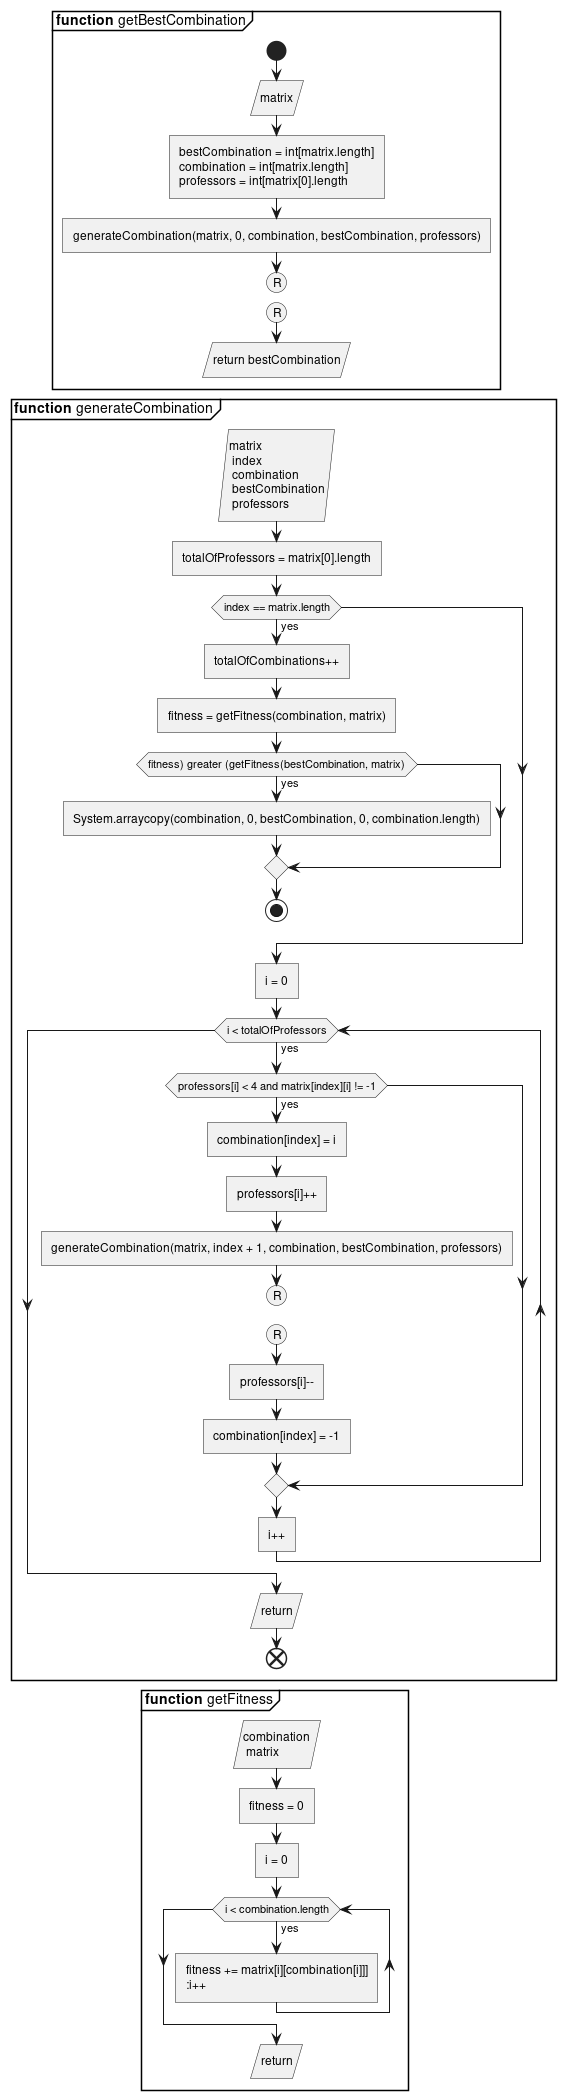

The diagram above was rendered by PlantUML. Its source (embedded in the PNG):
@startuml

partition **function** getBestCombination {
    start
    :matrix/


    :bestCombination = int[matrix.length]\ncombination = int[matrix.length]\nprofessors = int[matrix[0].length]
    :generateCombination(matrix, 0, combination, bestCombination, professors)]
    (R)
    detach
    (R)

    :return bestCombination/
    detach
}


partition **function** generateCombination {
     :matrix
      index
      combination
      bestCombination
      professors/
    
     :totalOfProfessors = matrix[0].length]

     if (index == matrix.length) then (yes)
         :totalOfCombinations++]

         :fitness = getFitness(combination, matrix)]
         if (fitness) greater (getFitness(bestCombination, matrix)) then (yes)
             :System.arraycopy(combination, 0, bestCombination, 0, combination.length)]
         endif
         stop
     endif

     :i = 0]
     while (i < totalOfProfessors) is (yes)
         if (professors[i] < 4 and matrix[index][i] != -1) then (yes)
             :combination[index] = i]
             :professors[i]++]

             :generateCombination(matrix, index + 1, combination, bestCombination, professors)]
             (R)
             detach
             (R)
             :professors[i]--]
             :combination[index] = -1]
         endif
        :i++]
     endwhile

     :return/
     end
}

partition **function** getFitness {
    :combination
     matrix/

    :fitness = 0]

    :i = 0]
    while (i < combination.length) is (yes)
        :fitness += matrix[i][combination[i]]]
        :i++]
    endwhile
    :return/
    detach
}

@enduml